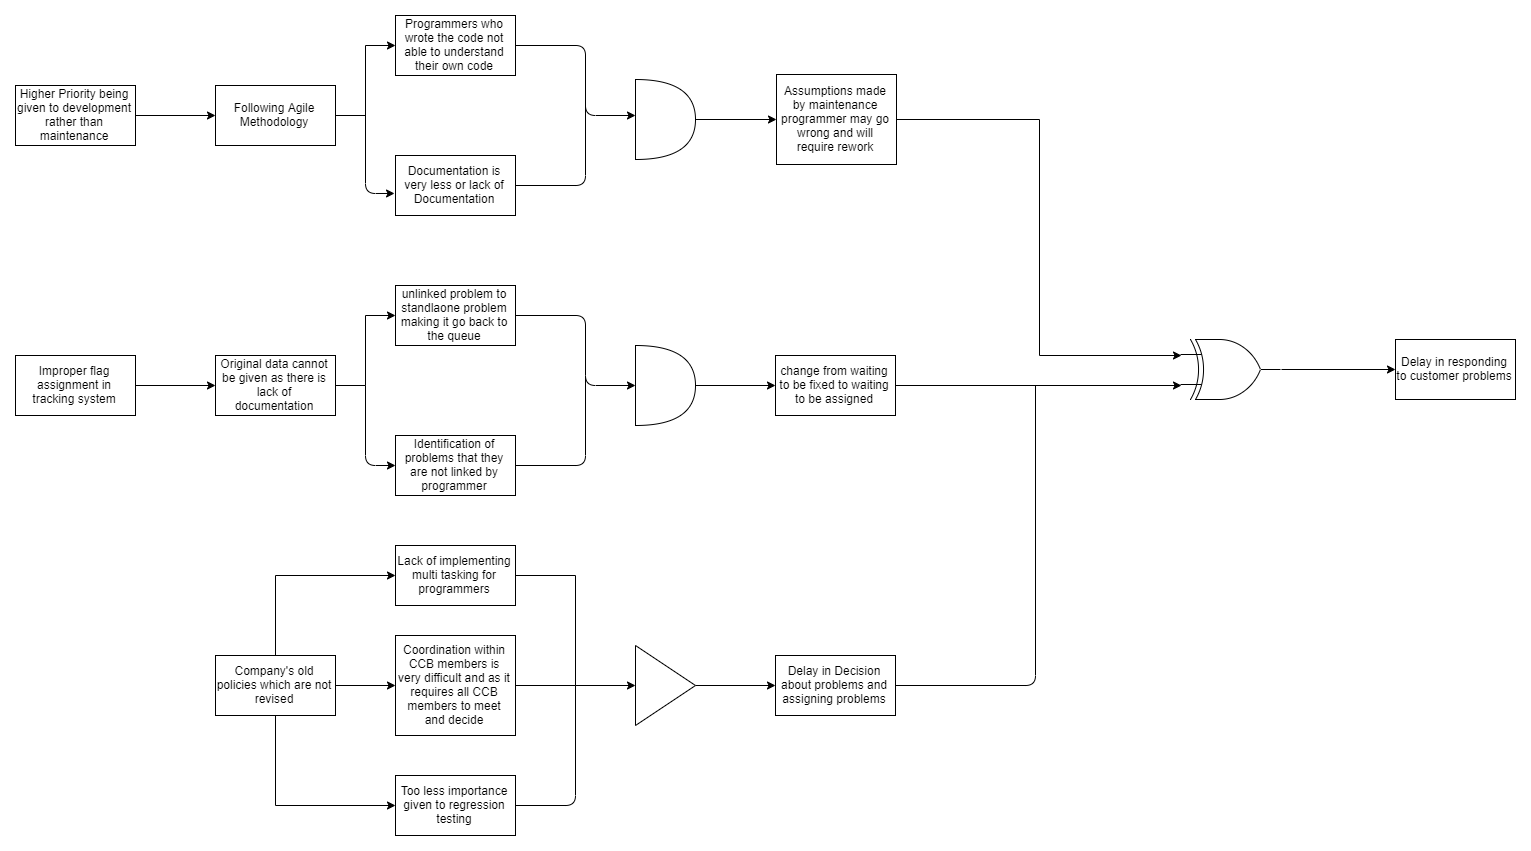

The diagram above was exported from draw.io. Its source (the exported page's mxGraphModel, read from the mxfile embedded in the PNG):
<mxGraphModel dx="2188" dy="936" grid="1" gridSize="10" guides="1" tooltips="1" connect="1" arrows="1" fold="1" page="1" pageScale="1" pageWidth="850" pageHeight="1100" math="0" shadow="0">
  <root>
    <mxCell id="Gcmr3-YxAL8jv7kTIM6G-0" />
    <mxCell id="Gcmr3-YxAL8jv7kTIM6G-1" parent="Gcmr3-YxAL8jv7kTIM6G-0" />
    <mxCell id="4MjXSO2HTrFmi5rYMAWk-21" value="" style="edgeStyle=orthogonalEdgeStyle;rounded=0;orthogonalLoop=1;jettySize=auto;html=1;" parent="Gcmr3-YxAL8jv7kTIM6G-1" source="4MjXSO2HTrFmi5rYMAWk-0" target="4MjXSO2HTrFmi5rYMAWk-3" edge="1">
      <mxGeometry relative="1" as="geometry" />
    </mxCell>
    <mxCell id="4MjXSO2HTrFmi5rYMAWk-0" value="Higher Priority being given to development rather than maintenance" style="rounded=0;whiteSpace=wrap;html=1;" parent="Gcmr3-YxAL8jv7kTIM6G-1" vertex="1">
      <mxGeometry x="60" y="120" width="120" height="60" as="geometry" />
    </mxCell>
    <mxCell id="4MjXSO2HTrFmi5rYMAWk-43" value="" style="edgeStyle=orthogonalEdgeStyle;rounded=0;orthogonalLoop=1;jettySize=auto;html=1;" parent="Gcmr3-YxAL8jv7kTIM6G-1" source="4MjXSO2HTrFmi5rYMAWk-2" target="4MjXSO2HTrFmi5rYMAWk-4" edge="1">
      <mxGeometry relative="1" as="geometry" />
    </mxCell>
    <mxCell id="4MjXSO2HTrFmi5rYMAWk-2" value="Improper flag assignment in tracking system" style="rounded=0;whiteSpace=wrap;html=1;" parent="Gcmr3-YxAL8jv7kTIM6G-1" vertex="1">
      <mxGeometry x="60" y="390" width="120" height="60" as="geometry" />
    </mxCell>
    <mxCell id="4MjXSO2HTrFmi5rYMAWk-23" value="" style="edgeStyle=orthogonalEdgeStyle;rounded=0;orthogonalLoop=1;jettySize=auto;html=1;entryX=0;entryY=0.5;entryDx=0;entryDy=0;" parent="Gcmr3-YxAL8jv7kTIM6G-1" source="4MjXSO2HTrFmi5rYMAWk-3" target="4MjXSO2HTrFmi5rYMAWk-6" edge="1">
      <mxGeometry relative="1" as="geometry">
        <mxPoint x="460" y="150" as="targetPoint" />
      </mxGeometry>
    </mxCell>
    <mxCell id="4MjXSO2HTrFmi5rYMAWk-3" value="Following Agile Methodology" style="rounded=0;whiteSpace=wrap;html=1;" parent="Gcmr3-YxAL8jv7kTIM6G-1" vertex="1">
      <mxGeometry x="260" y="120" width="120" height="60" as="geometry" />
    </mxCell>
    <mxCell id="4MjXSO2HTrFmi5rYMAWk-45" value="" style="edgeStyle=orthogonalEdgeStyle;rounded=0;orthogonalLoop=1;jettySize=auto;html=1;entryX=0;entryY=0.5;entryDx=0;entryDy=0;" parent="Gcmr3-YxAL8jv7kTIM6G-1" source="4MjXSO2HTrFmi5rYMAWk-4" target="4MjXSO2HTrFmi5rYMAWk-7" edge="1">
      <mxGeometry relative="1" as="geometry">
        <mxPoint x="460" y="420" as="targetPoint" />
      </mxGeometry>
    </mxCell>
    <mxCell id="4MjXSO2HTrFmi5rYMAWk-4" value="Original data cannot be given as there is lack of documentation" style="rounded=0;whiteSpace=wrap;html=1;" parent="Gcmr3-YxAL8jv7kTIM6G-1" vertex="1">
      <mxGeometry x="260" y="390" width="120" height="60" as="geometry" />
    </mxCell>
    <mxCell id="4MjXSO2HTrFmi5rYMAWk-5" value="Documentation is very less or lack of Documentation" style="rounded=0;whiteSpace=wrap;html=1;" parent="Gcmr3-YxAL8jv7kTIM6G-1" vertex="1">
      <mxGeometry x="440" y="190" width="120" height="60" as="geometry" />
    </mxCell>
    <mxCell id="4MjXSO2HTrFmi5rYMAWk-6" value="Programmers who wrote the code not able to understand their own code" style="rounded=0;whiteSpace=wrap;html=1;" parent="Gcmr3-YxAL8jv7kTIM6G-1" vertex="1">
      <mxGeometry x="440" y="50" width="120" height="60" as="geometry" />
    </mxCell>
    <mxCell id="4MjXSO2HTrFmi5rYMAWk-7" value="unlinked problem to standlaone problem making it go back to the queue" style="rounded=0;whiteSpace=wrap;html=1;" parent="Gcmr3-YxAL8jv7kTIM6G-1" vertex="1">
      <mxGeometry x="440" y="320" width="120" height="60" as="geometry" />
    </mxCell>
    <mxCell id="4MjXSO2HTrFmi5rYMAWk-8" value="Identification of problems that they are not linked by programmer" style="rounded=0;whiteSpace=wrap;html=1;" parent="Gcmr3-YxAL8jv7kTIM6G-1" vertex="1">
      <mxGeometry x="440" y="470" width="120" height="60" as="geometry" />
    </mxCell>
    <mxCell id="N7_GFSu28ChzS-WVf9Qr-4" value="" style="edgeStyle=orthogonalEdgeStyle;rounded=0;orthogonalLoop=1;jettySize=auto;html=1;entryX=0;entryY=0.25;entryDx=0;entryDy=0;entryPerimeter=0;" edge="1" parent="Gcmr3-YxAL8jv7kTIM6G-1" source="4MjXSO2HTrFmi5rYMAWk-9" target="N7_GFSu28ChzS-WVf9Qr-0">
      <mxGeometry relative="1" as="geometry">
        <mxPoint x="1021" y="153.9999999999999" as="targetPoint" />
      </mxGeometry>
    </mxCell>
    <mxCell id="4MjXSO2HTrFmi5rYMAWk-9" value="Assumptions made by maintenance programmer may go wrong and will require rework" style="rounded=0;whiteSpace=wrap;html=1;" parent="Gcmr3-YxAL8jv7kTIM6G-1" vertex="1">
      <mxGeometry x="821" y="109" width="120" height="90" as="geometry" />
    </mxCell>
    <mxCell id="4MjXSO2HTrFmi5rYMAWk-57" value="" style="edgeStyle=orthogonalEdgeStyle;rounded=0;orthogonalLoop=1;jettySize=auto;html=1;entryX=0;entryY=0.75;entryDx=0;entryDy=0;entryPerimeter=0;" parent="Gcmr3-YxAL8jv7kTIM6G-1" source="4MjXSO2HTrFmi5rYMAWk-10" target="N7_GFSu28ChzS-WVf9Qr-0" edge="1">
      <mxGeometry relative="1" as="geometry">
        <mxPoint x="1220" y="420" as="targetPoint" />
      </mxGeometry>
    </mxCell>
    <mxCell id="4MjXSO2HTrFmi5rYMAWk-10" value="change from waiting to be fixed to waiting to be assigned" style="rounded=0;whiteSpace=wrap;html=1;" parent="Gcmr3-YxAL8jv7kTIM6G-1" vertex="1">
      <mxGeometry x="820" y="390" width="120" height="60" as="geometry" />
    </mxCell>
    <mxCell id="4MjXSO2HTrFmi5rYMAWk-32" value="" style="edgeStyle=orthogonalEdgeStyle;rounded=0;orthogonalLoop=1;jettySize=auto;html=1;" parent="Gcmr3-YxAL8jv7kTIM6G-1" source="4MjXSO2HTrFmi5rYMAWk-11" target="4MjXSO2HTrFmi5rYMAWk-13" edge="1">
      <mxGeometry relative="1" as="geometry" />
    </mxCell>
    <mxCell id="4MjXSO2HTrFmi5rYMAWk-34" value="" style="edgeStyle=orthogonalEdgeStyle;rounded=0;orthogonalLoop=1;jettySize=auto;html=1;entryX=0;entryY=0.5;entryDx=0;entryDy=0;" parent="Gcmr3-YxAL8jv7kTIM6G-1" source="4MjXSO2HTrFmi5rYMAWk-11" target="4MjXSO2HTrFmi5rYMAWk-12" edge="1">
      <mxGeometry relative="1" as="geometry">
        <mxPoint x="320" y="610" as="targetPoint" />
        <Array as="points">
          <mxPoint x="320" y="610" />
        </Array>
      </mxGeometry>
    </mxCell>
    <mxCell id="4MjXSO2HTrFmi5rYMAWk-36" value="" style="edgeStyle=orthogonalEdgeStyle;rounded=0;orthogonalLoop=1;jettySize=auto;html=1;entryX=0;entryY=0.5;entryDx=0;entryDy=0;" parent="Gcmr3-YxAL8jv7kTIM6G-1" source="4MjXSO2HTrFmi5rYMAWk-11" target="4MjXSO2HTrFmi5rYMAWk-14" edge="1">
      <mxGeometry relative="1" as="geometry">
        <mxPoint x="320" y="830" as="targetPoint" />
        <Array as="points">
          <mxPoint x="320" y="840" />
        </Array>
      </mxGeometry>
    </mxCell>
    <mxCell id="4MjXSO2HTrFmi5rYMAWk-11" value="Company's old policies which are not revised" style="rounded=0;whiteSpace=wrap;html=1;" parent="Gcmr3-YxAL8jv7kTIM6G-1" vertex="1">
      <mxGeometry x="260" y="690" width="120" height="60" as="geometry" />
    </mxCell>
    <mxCell id="4MjXSO2HTrFmi5rYMAWk-38" value="" style="edgeStyle=orthogonalEdgeStyle;rounded=0;orthogonalLoop=1;jettySize=auto;html=1;entryX=0;entryY=0.5;entryDx=0;entryDy=0;" parent="Gcmr3-YxAL8jv7kTIM6G-1" source="4MjXSO2HTrFmi5rYMAWk-12" target="4MjXSO2HTrFmi5rYMAWk-16" edge="1">
      <mxGeometry relative="1" as="geometry">
        <mxPoint x="640" y="610" as="targetPoint" />
      </mxGeometry>
    </mxCell>
    <mxCell id="4MjXSO2HTrFmi5rYMAWk-12" value="Lack of implementing multi tasking for programmers" style="rounded=0;whiteSpace=wrap;html=1;" parent="Gcmr3-YxAL8jv7kTIM6G-1" vertex="1">
      <mxGeometry x="440" y="580" width="120" height="60" as="geometry" />
    </mxCell>
    <mxCell id="4MjXSO2HTrFmi5rYMAWk-13" value="Coordination within CCB members is very difficult and as it requires all CCB members to meet and decide" style="rounded=0;whiteSpace=wrap;html=1;" parent="Gcmr3-YxAL8jv7kTIM6G-1" vertex="1">
      <mxGeometry x="440" y="670" width="120" height="100" as="geometry" />
    </mxCell>
    <mxCell id="4MjXSO2HTrFmi5rYMAWk-14" value="Too less importance given to regression testing" style="rounded=0;whiteSpace=wrap;html=1;" parent="Gcmr3-YxAL8jv7kTIM6G-1" vertex="1">
      <mxGeometry x="440" y="810" width="120" height="60" as="geometry" />
    </mxCell>
    <mxCell id="4MjXSO2HTrFmi5rYMAWk-15" value="Delay in Decision about problems and assigning problems" style="rounded=0;whiteSpace=wrap;html=1;" parent="Gcmr3-YxAL8jv7kTIM6G-1" vertex="1">
      <mxGeometry x="820" y="690" width="120" height="60" as="geometry" />
    </mxCell>
    <mxCell id="4MjXSO2HTrFmi5rYMAWk-42" value="" style="edgeStyle=orthogonalEdgeStyle;rounded=0;orthogonalLoop=1;jettySize=auto;html=1;" parent="Gcmr3-YxAL8jv7kTIM6G-1" source="4MjXSO2HTrFmi5rYMAWk-16" target="4MjXSO2HTrFmi5rYMAWk-15" edge="1">
      <mxGeometry relative="1" as="geometry" />
    </mxCell>
    <mxCell id="4MjXSO2HTrFmi5rYMAWk-16" value="" style="triangle;whiteSpace=wrap;html=1;" parent="Gcmr3-YxAL8jv7kTIM6G-1" vertex="1">
      <mxGeometry x="680" y="680" width="60" height="80" as="geometry" />
    </mxCell>
    <mxCell id="4MjXSO2HTrFmi5rYMAWk-47" value="" style="edgeStyle=orthogonalEdgeStyle;rounded=0;orthogonalLoop=1;jettySize=auto;html=1;" parent="Gcmr3-YxAL8jv7kTIM6G-1" source="4MjXSO2HTrFmi5rYMAWk-17" target="4MjXSO2HTrFmi5rYMAWk-9" edge="1">
      <mxGeometry relative="1" as="geometry" />
    </mxCell>
    <mxCell id="4MjXSO2HTrFmi5rYMAWk-17" value="" style="shape=or;whiteSpace=wrap;html=1;" parent="Gcmr3-YxAL8jv7kTIM6G-1" vertex="1">
      <mxGeometry x="680" y="114" width="60" height="80" as="geometry" />
    </mxCell>
    <mxCell id="4MjXSO2HTrFmi5rYMAWk-31" value="" style="edgeStyle=orthogonalEdgeStyle;rounded=0;orthogonalLoop=1;jettySize=auto;html=1;" parent="Gcmr3-YxAL8jv7kTIM6G-1" source="4MjXSO2HTrFmi5rYMAWk-18" target="4MjXSO2HTrFmi5rYMAWk-10" edge="1">
      <mxGeometry relative="1" as="geometry" />
    </mxCell>
    <mxCell id="4MjXSO2HTrFmi5rYMAWk-18" value="" style="shape=or;whiteSpace=wrap;html=1;" parent="Gcmr3-YxAL8jv7kTIM6G-1" vertex="1">
      <mxGeometry x="680" y="380" width="60" height="80" as="geometry" />
    </mxCell>
    <mxCell id="4MjXSO2HTrFmi5rYMAWk-50" value="" style="edgeStyle=orthogonalEdgeStyle;rounded=0;orthogonalLoop=1;jettySize=auto;html=1;entryX=0;entryY=0.5;entryDx=0;entryDy=0;exitX=1;exitY=0.5;exitDx=0;exitDy=0;exitPerimeter=0;" parent="Gcmr3-YxAL8jv7kTIM6G-1" source="N7_GFSu28ChzS-WVf9Qr-0" target="4MjXSO2HTrFmi5rYMAWk-20" edge="1">
      <mxGeometry relative="1" as="geometry">
        <mxPoint x="1340" y="500" as="targetPoint" />
        <mxPoint x="1280" y="420" as="sourcePoint" />
      </mxGeometry>
    </mxCell>
    <mxCell id="4MjXSO2HTrFmi5rYMAWk-20" value="Delay in responding to customer problems" style="rounded=0;whiteSpace=wrap;html=1;" parent="Gcmr3-YxAL8jv7kTIM6G-1" vertex="1">
      <mxGeometry x="1440" y="374" width="120" height="60" as="geometry" />
    </mxCell>
    <mxCell id="4MjXSO2HTrFmi5rYMAWk-24" value="" style="endArrow=classic;html=1;entryX=-0.008;entryY=0.633;entryDx=0;entryDy=0;entryPerimeter=0;" parent="Gcmr3-YxAL8jv7kTIM6G-1" target="4MjXSO2HTrFmi5rYMAWk-5" edge="1">
      <mxGeometry width="50" height="50" relative="1" as="geometry">
        <mxPoint x="410" y="148" as="sourcePoint" />
        <mxPoint x="450" y="148" as="targetPoint" />
        <Array as="points">
          <mxPoint x="410" y="228" />
        </Array>
      </mxGeometry>
    </mxCell>
    <mxCell id="4MjXSO2HTrFmi5rYMAWk-25" value="" style="endArrow=classic;html=1;exitX=1;exitY=0.5;exitDx=0;exitDy=0;entryX=0;entryY=0.5;entryDx=0;entryDy=0;entryPerimeter=0;" parent="Gcmr3-YxAL8jv7kTIM6G-1" source="4MjXSO2HTrFmi5rYMAWk-7" target="4MjXSO2HTrFmi5rYMAWk-18" edge="1">
      <mxGeometry width="50" height="50" relative="1" as="geometry">
        <mxPoint x="590" y="415" as="sourcePoint" />
        <mxPoint x="640" y="365" as="targetPoint" />
        <Array as="points">
          <mxPoint x="630" y="350" />
          <mxPoint x="630" y="420" />
        </Array>
      </mxGeometry>
    </mxCell>
    <mxCell id="4MjXSO2HTrFmi5rYMAWk-27" value="" style="endArrow=none;html=1;exitX=1;exitY=0.5;exitDx=0;exitDy=0;" parent="Gcmr3-YxAL8jv7kTIM6G-1" source="4MjXSO2HTrFmi5rYMAWk-8" edge="1">
      <mxGeometry width="50" height="50" relative="1" as="geometry">
        <mxPoint x="610" y="530" as="sourcePoint" />
        <mxPoint x="630" y="410" as="targetPoint" />
        <Array as="points">
          <mxPoint x="630" y="500" />
        </Array>
      </mxGeometry>
    </mxCell>
    <mxCell id="4MjXSO2HTrFmi5rYMAWk-28" value="" style="endArrow=classic;html=1;exitX=1;exitY=0.5;exitDx=0;exitDy=0;entryX=0;entryY=0.5;entryDx=0;entryDy=0;entryPerimeter=0;" parent="Gcmr3-YxAL8jv7kTIM6G-1" edge="1">
      <mxGeometry width="50" height="50" relative="1" as="geometry">
        <mxPoint x="560" y="80" as="sourcePoint" />
        <mxPoint x="680" y="150" as="targetPoint" />
        <Array as="points">
          <mxPoint x="630" y="80" />
          <mxPoint x="630" y="150" />
        </Array>
      </mxGeometry>
    </mxCell>
    <mxCell id="4MjXSO2HTrFmi5rYMAWk-29" value="" style="endArrow=none;html=1;exitX=1;exitY=0.5;exitDx=0;exitDy=0;" parent="Gcmr3-YxAL8jv7kTIM6G-1" edge="1">
      <mxGeometry width="50" height="50" relative="1" as="geometry">
        <mxPoint x="560" y="220" as="sourcePoint" />
        <mxPoint x="630" y="130" as="targetPoint" />
        <Array as="points">
          <mxPoint x="630" y="220" />
        </Array>
      </mxGeometry>
    </mxCell>
    <mxCell id="4MjXSO2HTrFmi5rYMAWk-40" value="" style="endArrow=none;html=1;exitX=1;exitY=0.5;exitDx=0;exitDy=0;" parent="Gcmr3-YxAL8jv7kTIM6G-1" source="4MjXSO2HTrFmi5rYMAWk-13" edge="1">
      <mxGeometry width="50" height="50" relative="1" as="geometry">
        <mxPoint x="570" y="785" as="sourcePoint" />
        <mxPoint x="620" y="720" as="targetPoint" />
      </mxGeometry>
    </mxCell>
    <mxCell id="4MjXSO2HTrFmi5rYMAWk-41" value="" style="endArrow=none;html=1;exitX=1;exitY=0.5;exitDx=0;exitDy=0;" parent="Gcmr3-YxAL8jv7kTIM6G-1" source="4MjXSO2HTrFmi5rYMAWk-14" edge="1">
      <mxGeometry width="50" height="50" relative="1" as="geometry">
        <mxPoint x="590" y="835" as="sourcePoint" />
        <mxPoint x="620" y="720" as="targetPoint" />
        <Array as="points">
          <mxPoint x="620" y="840" />
        </Array>
      </mxGeometry>
    </mxCell>
    <mxCell id="4MjXSO2HTrFmi5rYMAWk-48" value="" style="endArrow=classic;html=1;entryX=0;entryY=0.5;entryDx=0;entryDy=0;" parent="Gcmr3-YxAL8jv7kTIM6G-1" target="4MjXSO2HTrFmi5rYMAWk-8" edge="1">
      <mxGeometry width="50" height="50" relative="1" as="geometry">
        <mxPoint x="410" y="420" as="sourcePoint" />
        <mxPoint x="440" y="436" as="targetPoint" />
        <Array as="points">
          <mxPoint x="410" y="500" />
        </Array>
      </mxGeometry>
    </mxCell>
    <mxCell id="4MjXSO2HTrFmi5rYMAWk-60" value="" style="endArrow=none;html=1;exitX=1;exitY=0.5;exitDx=0;exitDy=0;" parent="Gcmr3-YxAL8jv7kTIM6G-1" source="4MjXSO2HTrFmi5rYMAWk-15" edge="1">
      <mxGeometry width="50" height="50" relative="1" as="geometry">
        <mxPoint x="1130" y="705" as="sourcePoint" />
        <mxPoint x="1080" y="420" as="targetPoint" />
        <Array as="points">
          <mxPoint x="1080" y="720" />
        </Array>
      </mxGeometry>
    </mxCell>
    <mxCell id="N7_GFSu28ChzS-WVf9Qr-0" value="" style="verticalLabelPosition=bottom;shadow=0;dashed=0;align=center;html=1;verticalAlign=top;shape=mxgraph.electrical.logic_gates.logic_gate;operation=xor;" vertex="1" parent="Gcmr3-YxAL8jv7kTIM6G-1">
      <mxGeometry x="1225" y="374" width="100" height="60" as="geometry" />
    </mxCell>
  </root>
</mxGraphModel>